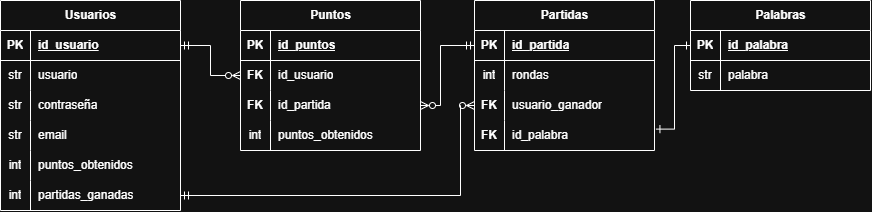

The diagram above was exported from draw.io. Its source (the exported page's mxGraphModel, read from the mxfile embedded in the PNG):
<mxGraphModel dx="1685" dy="475" grid="1" gridSize="10" guides="1" tooltips="1" connect="1" arrows="1" fold="1" page="1" pageScale="1" pageWidth="827" pageHeight="1169" math="0" shadow="0">
  <root>
    <mxCell id="0" />
    <mxCell id="1" parent="0" />
    <mxCell id="vT8W99MgU9kw3NiZ7C6L-1" parent="1" style="shape=table;startSize=30;container=1;collapsible=1;childLayout=tableLayout;fixedRows=1;rowLines=0;fontStyle=1;align=center;resizeLast=1;html=1;" value="Usuarios" vertex="1">
      <mxGeometry height="210" width="180" x="-150" y="210" as="geometry" />
    </mxCell>
    <mxCell id="vT8W99MgU9kw3NiZ7C6L-2" parent="vT8W99MgU9kw3NiZ7C6L-1" style="shape=tableRow;horizontal=0;startSize=0;swimlaneHead=0;swimlaneBody=0;fillColor=none;collapsible=0;dropTarget=0;points=[[0,0.5],[1,0.5]];portConstraint=eastwest;top=0;left=0;right=0;bottom=1;" value="" vertex="1">
      <mxGeometry height="30" width="180" y="30" as="geometry" />
    </mxCell>
    <mxCell id="vT8W99MgU9kw3NiZ7C6L-3" parent="vT8W99MgU9kw3NiZ7C6L-2" style="shape=partialRectangle;connectable=0;fillColor=none;top=0;left=0;bottom=0;right=0;fontStyle=1;overflow=hidden;whiteSpace=wrap;html=1;" value="PK" vertex="1">
      <mxGeometry height="30" width="30" as="geometry">
        <mxRectangle height="30" width="30" as="alternateBounds" />
      </mxGeometry>
    </mxCell>
    <mxCell id="vT8W99MgU9kw3NiZ7C6L-4" parent="vT8W99MgU9kw3NiZ7C6L-2" style="shape=partialRectangle;connectable=0;fillColor=none;top=0;left=0;bottom=0;right=0;align=left;spacingLeft=6;fontStyle=5;overflow=hidden;whiteSpace=wrap;html=1;" value="id_usuario" vertex="1">
      <mxGeometry height="30" width="150" x="30" as="geometry">
        <mxRectangle height="30" width="150" as="alternateBounds" />
      </mxGeometry>
    </mxCell>
    <mxCell id="vT8W99MgU9kw3NiZ7C6L-5" parent="vT8W99MgU9kw3NiZ7C6L-1" style="shape=tableRow;horizontal=0;startSize=0;swimlaneHead=0;swimlaneBody=0;fillColor=none;collapsible=0;dropTarget=0;points=[[0,0.5],[1,0.5]];portConstraint=eastwest;top=0;left=0;right=0;bottom=0;" value="" vertex="1">
      <mxGeometry height="30" width="180" y="60" as="geometry" />
    </mxCell>
    <mxCell id="vT8W99MgU9kw3NiZ7C6L-6" parent="vT8W99MgU9kw3NiZ7C6L-5" style="shape=partialRectangle;connectable=0;fillColor=none;top=0;left=0;bottom=0;right=0;editable=1;overflow=hidden;whiteSpace=wrap;html=1;" value="str" vertex="1">
      <mxGeometry height="30" width="30" as="geometry">
        <mxRectangle height="30" width="30" as="alternateBounds" />
      </mxGeometry>
    </mxCell>
    <mxCell id="vT8W99MgU9kw3NiZ7C6L-7" parent="vT8W99MgU9kw3NiZ7C6L-5" style="shape=partialRectangle;connectable=0;fillColor=none;top=0;left=0;bottom=0;right=0;align=left;spacingLeft=6;overflow=hidden;whiteSpace=wrap;html=1;" value="usuario" vertex="1">
      <mxGeometry height="30" width="150" x="30" as="geometry">
        <mxRectangle height="30" width="150" as="alternateBounds" />
      </mxGeometry>
    </mxCell>
    <mxCell id="vT8W99MgU9kw3NiZ7C6L-8" parent="vT8W99MgU9kw3NiZ7C6L-1" style="shape=tableRow;horizontal=0;startSize=0;swimlaneHead=0;swimlaneBody=0;fillColor=none;collapsible=0;dropTarget=0;points=[[0,0.5],[1,0.5]];portConstraint=eastwest;top=0;left=0;right=0;bottom=0;" value="" vertex="1">
      <mxGeometry height="30" width="180" y="90" as="geometry" />
    </mxCell>
    <mxCell id="vT8W99MgU9kw3NiZ7C6L-9" parent="vT8W99MgU9kw3NiZ7C6L-8" style="shape=partialRectangle;connectable=0;fillColor=none;top=0;left=0;bottom=0;right=0;editable=1;overflow=hidden;whiteSpace=wrap;html=1;" value="str" vertex="1">
      <mxGeometry height="30" width="30" as="geometry">
        <mxRectangle height="30" width="30" as="alternateBounds" />
      </mxGeometry>
    </mxCell>
    <mxCell id="vT8W99MgU9kw3NiZ7C6L-10" parent="vT8W99MgU9kw3NiZ7C6L-8" style="shape=partialRectangle;connectable=0;fillColor=none;top=0;left=0;bottom=0;right=0;align=left;spacingLeft=6;overflow=hidden;whiteSpace=wrap;html=1;" value="contraseña" vertex="1">
      <mxGeometry height="30" width="150" x="30" as="geometry">
        <mxRectangle height="30" width="150" as="alternateBounds" />
      </mxGeometry>
    </mxCell>
    <mxCell id="vT8W99MgU9kw3NiZ7C6L-11" parent="vT8W99MgU9kw3NiZ7C6L-1" style="shape=tableRow;horizontal=0;startSize=0;swimlaneHead=0;swimlaneBody=0;fillColor=none;collapsible=0;dropTarget=0;points=[[0,0.5],[1,0.5]];portConstraint=eastwest;top=0;left=0;right=0;bottom=0;" value="" vertex="1">
      <mxGeometry height="30" width="180" y="120" as="geometry" />
    </mxCell>
    <mxCell id="vT8W99MgU9kw3NiZ7C6L-12" parent="vT8W99MgU9kw3NiZ7C6L-11" style="shape=partialRectangle;connectable=0;fillColor=none;top=0;left=0;bottom=0;right=0;editable=1;overflow=hidden;whiteSpace=wrap;html=1;" value="str" vertex="1">
      <mxGeometry height="30" width="30" as="geometry">
        <mxRectangle height="30" width="30" as="alternateBounds" />
      </mxGeometry>
    </mxCell>
    <mxCell id="vT8W99MgU9kw3NiZ7C6L-13" parent="vT8W99MgU9kw3NiZ7C6L-11" style="shape=partialRectangle;connectable=0;fillColor=none;top=0;left=0;bottom=0;right=0;align=left;spacingLeft=6;overflow=hidden;whiteSpace=wrap;html=1;" value="email" vertex="1">
      <mxGeometry height="30" width="150" x="30" as="geometry">
        <mxRectangle height="30" width="150" as="alternateBounds" />
      </mxGeometry>
    </mxCell>
    <mxCell id="vT8W99MgU9kw3NiZ7C6L-53" parent="vT8W99MgU9kw3NiZ7C6L-1" style="shape=tableRow;horizontal=0;startSize=0;swimlaneHead=0;swimlaneBody=0;fillColor=none;collapsible=0;dropTarget=0;points=[[0,0.5],[1,0.5]];portConstraint=eastwest;top=0;left=0;right=0;bottom=0;" value="" vertex="1">
      <mxGeometry height="30" width="180" y="150" as="geometry" />
    </mxCell>
    <mxCell id="vT8W99MgU9kw3NiZ7C6L-54" parent="vT8W99MgU9kw3NiZ7C6L-53" style="shape=partialRectangle;connectable=0;fillColor=none;top=0;left=0;bottom=0;right=0;editable=1;overflow=hidden;whiteSpace=wrap;html=1;" value="int" vertex="1">
      <mxGeometry height="30" width="30" as="geometry">
        <mxRectangle height="30" width="30" as="alternateBounds" />
      </mxGeometry>
    </mxCell>
    <mxCell id="vT8W99MgU9kw3NiZ7C6L-55" parent="vT8W99MgU9kw3NiZ7C6L-53" style="shape=partialRectangle;connectable=0;fillColor=none;top=0;left=0;bottom=0;right=0;align=left;spacingLeft=6;overflow=hidden;whiteSpace=wrap;html=1;" value="puntos_obtenidos" vertex="1">
      <mxGeometry height="30" width="150" x="30" as="geometry">
        <mxRectangle height="30" width="150" as="alternateBounds" />
      </mxGeometry>
    </mxCell>
    <mxCell id="vT8W99MgU9kw3NiZ7C6L-56" parent="vT8W99MgU9kw3NiZ7C6L-1" style="shape=tableRow;horizontal=0;startSize=0;swimlaneHead=0;swimlaneBody=0;fillColor=none;collapsible=0;dropTarget=0;points=[[0,0.5],[1,0.5]];portConstraint=eastwest;top=0;left=0;right=0;bottom=0;" value="" vertex="1">
      <mxGeometry height="30" width="180" y="180" as="geometry" />
    </mxCell>
    <mxCell id="vT8W99MgU9kw3NiZ7C6L-57" parent="vT8W99MgU9kw3NiZ7C6L-56" style="shape=partialRectangle;connectable=0;fillColor=none;top=0;left=0;bottom=0;right=0;editable=1;overflow=hidden;whiteSpace=wrap;html=1;" value="int" vertex="1">
      <mxGeometry height="30" width="30" as="geometry">
        <mxRectangle height="30" width="30" as="alternateBounds" />
      </mxGeometry>
    </mxCell>
    <mxCell id="vT8W99MgU9kw3NiZ7C6L-58" parent="vT8W99MgU9kw3NiZ7C6L-56" style="shape=partialRectangle;connectable=0;fillColor=none;top=0;left=0;bottom=0;right=0;align=left;spacingLeft=6;overflow=hidden;whiteSpace=wrap;html=1;" value="partidas_ganadas" vertex="1">
      <mxGeometry height="30" width="150" x="30" as="geometry">
        <mxRectangle height="30" width="150" as="alternateBounds" />
      </mxGeometry>
    </mxCell>
    <mxCell id="vT8W99MgU9kw3NiZ7C6L-27" parent="1" style="shape=table;startSize=30;container=1;collapsible=1;childLayout=tableLayout;fixedRows=1;rowLines=0;fontStyle=1;align=center;resizeLast=1;html=1;" value="Palabras" vertex="1">
      <mxGeometry height="90" width="180" x="540" y="210" as="geometry" />
    </mxCell>
    <mxCell id="vT8W99MgU9kw3NiZ7C6L-28" parent="vT8W99MgU9kw3NiZ7C6L-27" style="shape=tableRow;horizontal=0;startSize=0;swimlaneHead=0;swimlaneBody=0;fillColor=none;collapsible=0;dropTarget=0;points=[[0,0.5],[1,0.5]];portConstraint=eastwest;top=0;left=0;right=0;bottom=1;" value="" vertex="1">
      <mxGeometry height="30" width="180" y="30" as="geometry" />
    </mxCell>
    <mxCell id="vT8W99MgU9kw3NiZ7C6L-29" parent="vT8W99MgU9kw3NiZ7C6L-28" style="shape=partialRectangle;connectable=0;fillColor=none;top=0;left=0;bottom=0;right=0;fontStyle=1;overflow=hidden;whiteSpace=wrap;html=1;" value="PK" vertex="1">
      <mxGeometry height="30" width="30" as="geometry">
        <mxRectangle height="30" width="30" as="alternateBounds" />
      </mxGeometry>
    </mxCell>
    <mxCell id="vT8W99MgU9kw3NiZ7C6L-30" parent="vT8W99MgU9kw3NiZ7C6L-28" style="shape=partialRectangle;connectable=0;fillColor=none;top=0;left=0;bottom=0;right=0;align=left;spacingLeft=6;fontStyle=5;overflow=hidden;whiteSpace=wrap;html=1;" value="id_palabra" vertex="1">
      <mxGeometry height="30" width="150" x="30" as="geometry">
        <mxRectangle height="30" width="150" as="alternateBounds" />
      </mxGeometry>
    </mxCell>
    <mxCell id="vT8W99MgU9kw3NiZ7C6L-31" parent="vT8W99MgU9kw3NiZ7C6L-27" style="shape=tableRow;horizontal=0;startSize=0;swimlaneHead=0;swimlaneBody=0;fillColor=none;collapsible=0;dropTarget=0;points=[[0,0.5],[1,0.5]];portConstraint=eastwest;top=0;left=0;right=0;bottom=0;" value="" vertex="1">
      <mxGeometry height="30" width="180" y="60" as="geometry" />
    </mxCell>
    <mxCell id="vT8W99MgU9kw3NiZ7C6L-32" parent="vT8W99MgU9kw3NiZ7C6L-31" style="shape=partialRectangle;connectable=0;fillColor=none;top=0;left=0;bottom=0;right=0;editable=1;overflow=hidden;whiteSpace=wrap;html=1;" value="str" vertex="1">
      <mxGeometry height="30" width="30" as="geometry">
        <mxRectangle height="30" width="30" as="alternateBounds" />
      </mxGeometry>
    </mxCell>
    <mxCell id="vT8W99MgU9kw3NiZ7C6L-33" parent="vT8W99MgU9kw3NiZ7C6L-31" style="shape=partialRectangle;connectable=0;fillColor=none;top=0;left=0;bottom=0;right=0;align=left;spacingLeft=6;overflow=hidden;whiteSpace=wrap;html=1;" value="palabra" vertex="1">
      <mxGeometry height="30" width="150" x="30" as="geometry">
        <mxRectangle height="30" width="150" as="alternateBounds" />
      </mxGeometry>
    </mxCell>
    <mxCell id="vT8W99MgU9kw3NiZ7C6L-40" parent="1" style="shape=table;startSize=30;container=1;collapsible=1;childLayout=tableLayout;fixedRows=1;rowLines=0;fontStyle=1;align=center;resizeLast=1;html=1;" value="Partidas" vertex="1">
      <mxGeometry height="150" width="180" x="324" y="210" as="geometry" />
    </mxCell>
    <mxCell id="vT8W99MgU9kw3NiZ7C6L-41" parent="vT8W99MgU9kw3NiZ7C6L-40" style="shape=tableRow;horizontal=0;startSize=0;swimlaneHead=0;swimlaneBody=0;fillColor=none;collapsible=0;dropTarget=0;points=[[0,0.5],[1,0.5]];portConstraint=eastwest;top=0;left=0;right=0;bottom=1;" value="" vertex="1">
      <mxGeometry height="30" width="180" y="30" as="geometry" />
    </mxCell>
    <mxCell id="vT8W99MgU9kw3NiZ7C6L-42" parent="vT8W99MgU9kw3NiZ7C6L-41" style="shape=partialRectangle;connectable=0;fillColor=none;top=0;left=0;bottom=0;right=0;fontStyle=1;overflow=hidden;whiteSpace=wrap;html=1;" value="PK" vertex="1">
      <mxGeometry height="30" width="30" as="geometry">
        <mxRectangle height="30" width="30" as="alternateBounds" />
      </mxGeometry>
    </mxCell>
    <mxCell id="vT8W99MgU9kw3NiZ7C6L-43" parent="vT8W99MgU9kw3NiZ7C6L-41" style="shape=partialRectangle;connectable=0;fillColor=none;top=0;left=0;bottom=0;right=0;align=left;spacingLeft=6;fontStyle=5;overflow=hidden;whiteSpace=wrap;html=1;" value="id_partida" vertex="1">
      <mxGeometry height="30" width="150" x="30" as="geometry">
        <mxRectangle height="30" width="150" as="alternateBounds" />
      </mxGeometry>
    </mxCell>
    <mxCell id="vT8W99MgU9kw3NiZ7C6L-44" parent="vT8W99MgU9kw3NiZ7C6L-40" style="shape=tableRow;horizontal=0;startSize=0;swimlaneHead=0;swimlaneBody=0;fillColor=none;collapsible=0;dropTarget=0;points=[[0,0.5],[1,0.5]];portConstraint=eastwest;top=0;left=0;right=0;bottom=0;" value="" vertex="1">
      <mxGeometry height="30" width="180" y="60" as="geometry" />
    </mxCell>
    <mxCell id="vT8W99MgU9kw3NiZ7C6L-45" parent="vT8W99MgU9kw3NiZ7C6L-44" style="shape=partialRectangle;connectable=0;fillColor=none;top=0;left=0;bottom=0;right=0;editable=1;overflow=hidden;whiteSpace=wrap;html=1;" value="int" vertex="1">
      <mxGeometry height="30" width="30" as="geometry">
        <mxRectangle height="30" width="30" as="alternateBounds" />
      </mxGeometry>
    </mxCell>
    <mxCell id="vT8W99MgU9kw3NiZ7C6L-46" parent="vT8W99MgU9kw3NiZ7C6L-44" style="shape=partialRectangle;connectable=0;fillColor=none;top=0;left=0;bottom=0;right=0;align=left;spacingLeft=6;overflow=hidden;whiteSpace=wrap;html=1;" value="rondas" vertex="1">
      <mxGeometry height="30" width="150" x="30" as="geometry">
        <mxRectangle height="30" width="150" as="alternateBounds" />
      </mxGeometry>
    </mxCell>
    <mxCell id="vT8W99MgU9kw3NiZ7C6L-47" parent="vT8W99MgU9kw3NiZ7C6L-40" style="shape=tableRow;horizontal=0;startSize=0;swimlaneHead=0;swimlaneBody=0;fillColor=none;collapsible=0;dropTarget=0;points=[[0,0.5],[1,0.5]];portConstraint=eastwest;top=0;left=0;right=0;bottom=0;" value="" vertex="1">
      <mxGeometry height="30" width="180" y="90" as="geometry" />
    </mxCell>
    <mxCell id="vT8W99MgU9kw3NiZ7C6L-48" parent="vT8W99MgU9kw3NiZ7C6L-47" style="shape=partialRectangle;connectable=0;fillColor=none;top=0;left=0;bottom=0;right=0;editable=1;overflow=hidden;whiteSpace=wrap;html=1;" value="&lt;b&gt;FK&lt;/b&gt;" vertex="1">
      <mxGeometry height="30" width="30" as="geometry">
        <mxRectangle height="30" width="30" as="alternateBounds" />
      </mxGeometry>
    </mxCell>
    <mxCell id="vT8W99MgU9kw3NiZ7C6L-49" parent="vT8W99MgU9kw3NiZ7C6L-47" style="shape=partialRectangle;connectable=0;fillColor=none;top=0;left=0;bottom=0;right=0;align=left;spacingLeft=6;overflow=hidden;whiteSpace=wrap;html=1;" value="usuario_ganador" vertex="1">
      <mxGeometry height="30" width="150" x="30" as="geometry">
        <mxRectangle height="30" width="150" as="alternateBounds" />
      </mxGeometry>
    </mxCell>
    <mxCell id="BRt1gv_bN5dUY-Jd4gSd-1" parent="vT8W99MgU9kw3NiZ7C6L-40" style="shape=tableRow;horizontal=0;startSize=0;swimlaneHead=0;swimlaneBody=0;fillColor=none;collapsible=0;dropTarget=0;points=[[0,0.5],[1,0.5]];portConstraint=eastwest;top=0;left=0;right=0;bottom=0;" value="" vertex="1">
      <mxGeometry height="30" width="180" y="120" as="geometry" />
    </mxCell>
    <mxCell id="BRt1gv_bN5dUY-Jd4gSd-2" parent="BRt1gv_bN5dUY-Jd4gSd-1" style="shape=partialRectangle;connectable=0;fillColor=none;top=0;left=0;bottom=0;right=0;editable=1;overflow=hidden;whiteSpace=wrap;html=1;" value="&lt;b&gt;FK&lt;/b&gt;" vertex="1">
      <mxGeometry height="30" width="30" as="geometry">
        <mxRectangle height="30" width="30" as="alternateBounds" />
      </mxGeometry>
    </mxCell>
    <mxCell id="BRt1gv_bN5dUY-Jd4gSd-3" parent="BRt1gv_bN5dUY-Jd4gSd-1" style="shape=partialRectangle;connectable=0;fillColor=none;top=0;left=0;bottom=0;right=0;align=left;spacingLeft=6;overflow=hidden;whiteSpace=wrap;html=1;" value="id_palabra" vertex="1">
      <mxGeometry height="30" width="150" x="30" as="geometry">
        <mxRectangle height="30" width="150" as="alternateBounds" />
      </mxGeometry>
    </mxCell>
    <mxCell id="vT8W99MgU9kw3NiZ7C6L-63" parent="1" style="shape=table;startSize=30;container=1;collapsible=1;childLayout=tableLayout;fixedRows=1;rowLines=0;fontStyle=1;align=center;resizeLast=1;html=1;" value="Puntos" vertex="1">
      <mxGeometry height="150" width="180" x="90" y="210" as="geometry" />
    </mxCell>
    <mxCell id="vT8W99MgU9kw3NiZ7C6L-64" parent="vT8W99MgU9kw3NiZ7C6L-63" style="shape=tableRow;horizontal=0;startSize=0;swimlaneHead=0;swimlaneBody=0;fillColor=none;collapsible=0;dropTarget=0;points=[[0,0.5],[1,0.5]];portConstraint=eastwest;top=0;left=0;right=0;bottom=1;" value="" vertex="1">
      <mxGeometry height="30" width="180" y="30" as="geometry" />
    </mxCell>
    <mxCell id="vT8W99MgU9kw3NiZ7C6L-65" parent="vT8W99MgU9kw3NiZ7C6L-64" style="shape=partialRectangle;connectable=0;fillColor=none;top=0;left=0;bottom=0;right=0;fontStyle=1;overflow=hidden;whiteSpace=wrap;html=1;" value="PK" vertex="1">
      <mxGeometry height="30" width="30" as="geometry">
        <mxRectangle height="30" width="30" as="alternateBounds" />
      </mxGeometry>
    </mxCell>
    <mxCell id="vT8W99MgU9kw3NiZ7C6L-66" parent="vT8W99MgU9kw3NiZ7C6L-64" style="shape=partialRectangle;connectable=0;fillColor=none;top=0;left=0;bottom=0;right=0;align=left;spacingLeft=6;fontStyle=5;overflow=hidden;whiteSpace=wrap;html=1;" value="id_puntos" vertex="1">
      <mxGeometry height="30" width="150" x="30" as="geometry">
        <mxRectangle height="30" width="150" as="alternateBounds" />
      </mxGeometry>
    </mxCell>
    <mxCell id="vT8W99MgU9kw3NiZ7C6L-67" parent="vT8W99MgU9kw3NiZ7C6L-63" style="shape=tableRow;horizontal=0;startSize=0;swimlaneHead=0;swimlaneBody=0;fillColor=none;collapsible=0;dropTarget=0;points=[[0,0.5],[1,0.5]];portConstraint=eastwest;top=0;left=0;right=0;bottom=0;" value="" vertex="1">
      <mxGeometry height="30" width="180" y="60" as="geometry" />
    </mxCell>
    <mxCell id="vT8W99MgU9kw3NiZ7C6L-68" parent="vT8W99MgU9kw3NiZ7C6L-67" style="shape=partialRectangle;connectable=0;fillColor=none;top=0;left=0;bottom=0;right=0;editable=1;overflow=hidden;whiteSpace=wrap;html=1;fontStyle=0" value="&lt;b&gt;FK&lt;/b&gt;" vertex="1">
      <mxGeometry height="30" width="30" as="geometry">
        <mxRectangle height="30" width="30" as="alternateBounds" />
      </mxGeometry>
    </mxCell>
    <mxCell id="vT8W99MgU9kw3NiZ7C6L-69" parent="vT8W99MgU9kw3NiZ7C6L-67" style="shape=partialRectangle;connectable=0;fillColor=none;top=0;left=0;bottom=0;right=0;align=left;spacingLeft=6;overflow=hidden;whiteSpace=wrap;html=1;" value="id_usuario" vertex="1">
      <mxGeometry height="30" width="150" x="30" as="geometry">
        <mxRectangle height="30" width="150" as="alternateBounds" />
      </mxGeometry>
    </mxCell>
    <mxCell id="vT8W99MgU9kw3NiZ7C6L-70" parent="vT8W99MgU9kw3NiZ7C6L-63" style="shape=tableRow;horizontal=0;startSize=0;swimlaneHead=0;swimlaneBody=0;fillColor=none;collapsible=0;dropTarget=0;points=[[0,0.5],[1,0.5]];portConstraint=eastwest;top=0;left=0;right=0;bottom=0;" value="" vertex="1">
      <mxGeometry height="30" width="180" y="90" as="geometry" />
    </mxCell>
    <mxCell id="vT8W99MgU9kw3NiZ7C6L-71" parent="vT8W99MgU9kw3NiZ7C6L-70" style="shape=partialRectangle;connectable=0;fillColor=none;top=0;left=0;bottom=0;right=0;editable=1;overflow=hidden;whiteSpace=wrap;html=1;fontStyle=0" value="&lt;b&gt;FK&lt;/b&gt;" vertex="1">
      <mxGeometry height="30" width="30" as="geometry">
        <mxRectangle height="30" width="30" as="alternateBounds" />
      </mxGeometry>
    </mxCell>
    <mxCell id="vT8W99MgU9kw3NiZ7C6L-72" parent="vT8W99MgU9kw3NiZ7C6L-70" style="shape=partialRectangle;connectable=0;fillColor=none;top=0;left=0;bottom=0;right=0;align=left;spacingLeft=6;overflow=hidden;whiteSpace=wrap;html=1;" value="id_partida" vertex="1">
      <mxGeometry height="30" width="150" x="30" as="geometry">
        <mxRectangle height="30" width="150" as="alternateBounds" />
      </mxGeometry>
    </mxCell>
    <mxCell id="vT8W99MgU9kw3NiZ7C6L-78" parent="vT8W99MgU9kw3NiZ7C6L-63" style="shape=tableRow;horizontal=0;startSize=0;swimlaneHead=0;swimlaneBody=0;fillColor=none;collapsible=0;dropTarget=0;points=[[0,0.5],[1,0.5]];portConstraint=eastwest;top=0;left=0;right=0;bottom=0;" value="" vertex="1">
      <mxGeometry height="30" width="180" y="120" as="geometry" />
    </mxCell>
    <mxCell id="vT8W99MgU9kw3NiZ7C6L-79" parent="vT8W99MgU9kw3NiZ7C6L-78" style="shape=partialRectangle;connectable=0;fillColor=none;top=0;left=0;bottom=0;right=0;editable=1;overflow=hidden;whiteSpace=wrap;html=1;fontStyle=0" value="int" vertex="1">
      <mxGeometry height="30" width="30" as="geometry">
        <mxRectangle height="30" width="30" as="alternateBounds" />
      </mxGeometry>
    </mxCell>
    <mxCell id="vT8W99MgU9kw3NiZ7C6L-80" parent="vT8W99MgU9kw3NiZ7C6L-78" style="shape=partialRectangle;connectable=0;fillColor=none;top=0;left=0;bottom=0;right=0;align=left;spacingLeft=6;overflow=hidden;whiteSpace=wrap;html=1;" value="puntos_obtenidos" vertex="1">
      <mxGeometry height="30" width="150" x="30" as="geometry">
        <mxRectangle height="30" width="150" as="alternateBounds" />
      </mxGeometry>
    </mxCell>
    <mxCell id="vT8W99MgU9kw3NiZ7C6L-76" edge="1" parent="1" source="vT8W99MgU9kw3NiZ7C6L-2" style="edgeStyle=orthogonalEdgeStyle;rounded=0;orthogonalLoop=1;jettySize=auto;html=1;exitX=1;exitY=0.5;exitDx=0;exitDy=0;entryX=0;entryY=0.5;entryDx=0;entryDy=0;endArrow=ERzeroToMany;endFill=0;startArrow=ERmandOne;startFill=0;" target="vT8W99MgU9kw3NiZ7C6L-67">
      <mxGeometry relative="1" as="geometry" />
    </mxCell>
    <mxCell id="vT8W99MgU9kw3NiZ7C6L-77" edge="1" parent="1" source="vT8W99MgU9kw3NiZ7C6L-70" style="edgeStyle=orthogonalEdgeStyle;rounded=0;orthogonalLoop=1;jettySize=auto;html=1;exitX=1;exitY=0.5;exitDx=0;exitDy=0;entryX=0;entryY=0.5;entryDx=0;entryDy=0;startArrow=ERzeroToMany;startFill=0;endArrow=ERmandOne;endFill=0;" target="vT8W99MgU9kw3NiZ7C6L-41">
      <mxGeometry relative="1" as="geometry">
        <Array as="points">
          <mxPoint x="290" y="315" />
          <mxPoint x="290" y="255" />
        </Array>
      </mxGeometry>
    </mxCell>
    <mxCell id="re2O94IksK-lDQ6cKT8P-1" edge="1" parent="1" source="vT8W99MgU9kw3NiZ7C6L-56" style="endArrow=ERzeroToMany;html=1;rounded=0;exitX=1;exitY=0.5;exitDx=0;exitDy=0;entryX=0;entryY=0.5;entryDx=0;entryDy=0;edgeStyle=orthogonalEdgeStyle;strokeColor=default;curved=0;endFill=0;startArrow=ERmandOne;startFill=0;" target="vT8W99MgU9kw3NiZ7C6L-47" value="">
      <mxGeometry height="50" relative="1" width="50" as="geometry">
        <Array as="points">
          <mxPoint x="310" y="405" />
          <mxPoint x="310" y="315" />
        </Array>
        <mxPoint x="240" y="340" as="sourcePoint" />
        <mxPoint x="290" y="290" as="targetPoint" />
      </mxGeometry>
    </mxCell>
    <mxCell id="vT8W99MgU9kw3NiZ7C6L-62" edge="1" parent="1" source="vT8W99MgU9kw3NiZ7C6L-28" style="edgeStyle=orthogonalEdgeStyle;rounded=0;orthogonalLoop=1;jettySize=auto;html=1;exitX=0;exitY=0.5;exitDx=0;exitDy=0;entryX=1.008;entryY=0.287;entryDx=0;entryDy=0;endArrow=ERone;endFill=0;startArrow=ERone;startFill=0;entryPerimeter=0;" target="BRt1gv_bN5dUY-Jd4gSd-1">
      <mxGeometry relative="1" x="-0.4927" as="geometry">
        <Array as="points">
          <mxPoint x="524" y="255" />
          <mxPoint x="524" y="338.6" />
        </Array>
      </mxGeometry>
    </mxCell>
  </root>
</mxGraphModel>